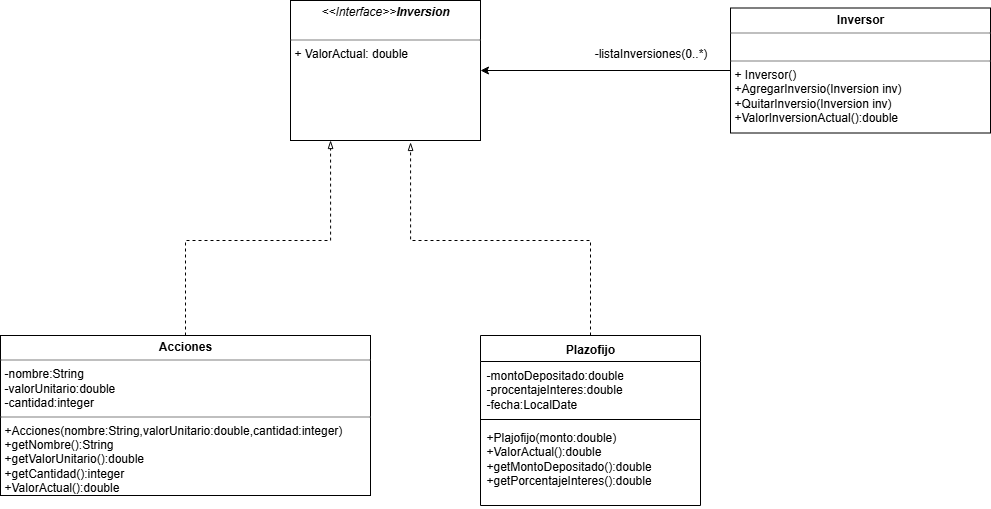

The diagram above was exported from draw.io. Its source (the exported page's mxGraphModel, read from the mxfile embedded in the PNG):
<mxGraphModel dx="2276" dy="749" grid="1" gridSize="10" guides="1" tooltips="1" connect="1" arrows="1" fold="1" page="1" pageScale="1" pageWidth="850" pageHeight="1100" math="0" shadow="0">
  <root>
    <mxCell id="0" />
    <mxCell id="1" parent="0" />
    <mxCell id="-qXrqnAyL0A6dm70I89Q-3" value="&lt;p style=&quot;margin:0px;margin-top:4px;text-align:center;&quot;&gt;&lt;i&gt;&amp;lt;&amp;lt;Interface&amp;gt;&amp;gt;&lt;b&gt;Inversion&lt;/b&gt;&lt;/i&gt;&lt;br&gt;&lt;/p&gt;&lt;p style=&quot;margin:0px;margin-left:4px;&quot;&gt;&lt;br&gt;&lt;/p&gt;&lt;hr size=&quot;1&quot; style=&quot;border-style:solid;&quot;&gt;&lt;p style=&quot;margin:0px;margin-left:4px;&quot;&gt;+ ValorActual: double&lt;/p&gt;" style="verticalAlign=top;align=left;overflow=fill;html=1;whiteSpace=wrap;" vertex="1" parent="1">
      <mxGeometry x="-80" y="100" width="190" height="140" as="geometry" />
    </mxCell>
    <mxCell id="-qXrqnAyL0A6dm70I89Q-31" style="edgeStyle=orthogonalEdgeStyle;rounded=0;orthogonalLoop=1;jettySize=auto;html=1;exitX=0.5;exitY=0;exitDx=0;exitDy=0;dashed=1;endArrow=blockThin;endFill=0;entryX=0.211;entryY=1;entryDx=0;entryDy=0;entryPerimeter=0;" edge="1" parent="1" source="-qXrqnAyL0A6dm70I89Q-6" target="-qXrqnAyL0A6dm70I89Q-3">
      <mxGeometry relative="1" as="geometry">
        <mxPoint x="-40" y="250" as="targetPoint" />
        <Array as="points">
          <mxPoint x="-185" y="340" />
          <mxPoint x="-40" y="340" />
        </Array>
      </mxGeometry>
    </mxCell>
    <mxCell id="-qXrqnAyL0A6dm70I89Q-6" value="&lt;p style=&quot;margin:0px;margin-top:4px;text-align:center;&quot;&gt;&lt;b&gt;Acciones&lt;/b&gt;&lt;/p&gt;&lt;hr size=&quot;1&quot; style=&quot;border-style:solid;&quot;&gt;&lt;p style=&quot;margin:0px;margin-left:4px;&quot;&gt;-nombre:String&lt;/p&gt;&lt;p style=&quot;margin:0px;margin-left:4px;&quot;&gt;-valorUnitario:double&lt;/p&gt;&lt;p style=&quot;margin:0px;margin-left:4px;&quot;&gt;-cantidad:integer&lt;/p&gt;&lt;hr size=&quot;1&quot; style=&quot;border-style:solid;&quot;&gt;&lt;p style=&quot;margin:0px;margin-left:4px;&quot;&gt;+Acciones(nombre:String,valorUnitario:double,cantidad:integer)&lt;/p&gt;&lt;p style=&quot;margin:0px;margin-left:4px;&quot;&gt;+getNombre():String&lt;/p&gt;&lt;p style=&quot;margin:0px;margin-left:4px;&quot;&gt;+getValorUnitario():double&lt;/p&gt;&lt;p style=&quot;margin:0px;margin-left:4px;&quot;&gt;+getCantidad():integer&lt;/p&gt;&lt;p style=&quot;margin:0px;margin-left:4px;&quot;&gt;+ValorActual():double&lt;/p&gt;" style="verticalAlign=top;align=left;overflow=fill;html=1;whiteSpace=wrap;" vertex="1" parent="1">
      <mxGeometry x="-370" y="435" width="370" height="160" as="geometry" />
    </mxCell>
    <mxCell id="-qXrqnAyL0A6dm70I89Q-30" style="edgeStyle=orthogonalEdgeStyle;rounded=0;orthogonalLoop=1;jettySize=auto;html=1;dashed=1;endArrow=blockThin;endFill=0;entryX=0.632;entryY=1.014;entryDx=0;entryDy=0;entryPerimeter=0;" edge="1" parent="1" source="-qXrqnAyL0A6dm70I89Q-12" target="-qXrqnAyL0A6dm70I89Q-3">
      <mxGeometry relative="1" as="geometry">
        <mxPoint x="41" y="250" as="targetPoint" />
        <Array as="points">
          <mxPoint x="220" y="340" />
          <mxPoint x="40" y="340" />
        </Array>
      </mxGeometry>
    </mxCell>
    <mxCell id="-qXrqnAyL0A6dm70I89Q-12" value="Plazofijo" style="swimlane;fontStyle=1;align=center;verticalAlign=top;childLayout=stackLayout;horizontal=1;startSize=26;horizontalStack=0;resizeParent=1;resizeParentMax=0;resizeLast=0;collapsible=1;marginBottom=0;whiteSpace=wrap;html=1;" vertex="1" parent="1">
      <mxGeometry x="110" y="435" width="220" height="170" as="geometry">
        <mxRectangle x="265" y="590" width="90" height="30" as="alternateBounds" />
      </mxGeometry>
    </mxCell>
    <mxCell id="-qXrqnAyL0A6dm70I89Q-13" value="-montoDepositado:double&lt;div&gt;-procentajeInteres:double&lt;/div&gt;&lt;div&gt;-fecha:LocalDate&lt;/div&gt;" style="text;strokeColor=none;fillColor=none;align=left;verticalAlign=top;spacingLeft=4;spacingRight=4;overflow=hidden;rotatable=0;points=[[0,0.5],[1,0.5]];portConstraint=eastwest;whiteSpace=wrap;html=1;" vertex="1" parent="-qXrqnAyL0A6dm70I89Q-12">
      <mxGeometry y="26" width="220" height="54" as="geometry" />
    </mxCell>
    <mxCell id="-qXrqnAyL0A6dm70I89Q-14" value="" style="line;strokeWidth=1;fillColor=none;align=left;verticalAlign=middle;spacingTop=-1;spacingLeft=3;spacingRight=3;rotatable=0;labelPosition=right;points=[];portConstraint=eastwest;strokeColor=inherit;" vertex="1" parent="-qXrqnAyL0A6dm70I89Q-12">
      <mxGeometry y="80" width="220" height="8" as="geometry" />
    </mxCell>
    <mxCell id="-qXrqnAyL0A6dm70I89Q-15" value="+Plajofijo(monto:double)&lt;div&gt;+ValorActual():double&lt;/div&gt;&lt;div&gt;+getMontoDepositado():double&lt;/div&gt;&lt;div&gt;+getPorcentajeInteres():double&lt;/div&gt;&lt;div&gt;&lt;br&gt;&lt;/div&gt;" style="text;strokeColor=none;fillColor=none;align=left;verticalAlign=top;spacingLeft=4;spacingRight=4;overflow=hidden;rotatable=0;points=[[0,0.5],[1,0.5]];portConstraint=eastwest;whiteSpace=wrap;html=1;" vertex="1" parent="-qXrqnAyL0A6dm70I89Q-12">
      <mxGeometry y="88" width="220" height="82" as="geometry" />
    </mxCell>
    <mxCell id="-qXrqnAyL0A6dm70I89Q-37" style="edgeStyle=orthogonalEdgeStyle;rounded=0;orthogonalLoop=1;jettySize=auto;html=1;entryX=1;entryY=0.5;entryDx=0;entryDy=0;" edge="1" parent="1" source="-qXrqnAyL0A6dm70I89Q-36" target="-qXrqnAyL0A6dm70I89Q-3">
      <mxGeometry relative="1" as="geometry" />
    </mxCell>
    <mxCell id="-qXrqnAyL0A6dm70I89Q-36" value="&lt;p style=&quot;margin:0px;margin-top:4px;text-align:center;&quot;&gt;&lt;b&gt;Inversor&lt;/b&gt;&lt;/p&gt;&lt;hr size=&quot;1&quot; style=&quot;border-style:solid;&quot;&gt;&lt;p style=&quot;margin:0px;margin-left:4px;&quot;&gt;&lt;br&gt;&lt;/p&gt;&lt;hr size=&quot;1&quot; style=&quot;border-style:solid;&quot;&gt;&lt;p style=&quot;margin:0px;margin-left:4px;&quot;&gt;+ Inversor()&lt;/p&gt;&lt;p style=&quot;margin:0px;margin-left:4px;&quot;&gt;+AgregarInversio(Inversion inv)&lt;/p&gt;&lt;p style=&quot;margin:0px;margin-left:4px;&quot;&gt;+QuitarInversio(Inversion inv)&lt;/p&gt;&lt;p style=&quot;margin:0px;margin-left:4px;&quot;&gt;+ValorInversionActual():double&lt;/p&gt;" style="verticalAlign=top;align=left;overflow=fill;html=1;whiteSpace=wrap;" vertex="1" parent="1">
      <mxGeometry x="360" y="107.5" width="260" height="125" as="geometry" />
    </mxCell>
    <mxCell id="-qXrqnAyL0A6dm70I89Q-38" value="-listaInversiones(0..*)" style="text;html=1;align=center;verticalAlign=middle;resizable=0;points=[];autosize=1;strokeColor=none;fillColor=none;" vertex="1" parent="1">
      <mxGeometry x="210" y="138" width="140" height="30" as="geometry" />
    </mxCell>
  </root>
</mxGraphModel>